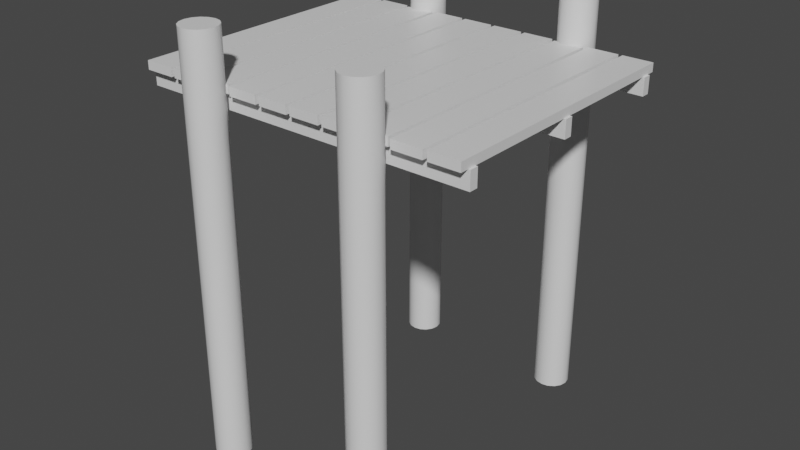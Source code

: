 # Source: Dock.blend  (saved by Blender 2.93.21; exported with 4.5.12 LTS)
import bpy
from mathutils import Matrix  # noqa: F401  (used for matrix-valued properties, if any)

bpy.ops.wm.read_factory_settings(use_empty=True)
scene = bpy.context.scene
scene.name = 'Scene'

# ---- materials (node trees are filled in below, after node groups)
mat_wood = bpy.data.materials.new('Wood')
mat_wood.alpha_threshold = 0.0
mat_wood.use_transparent_shadow = False
mat_wood.line_color = (0.0, 0.0, 0.0, 1.0)

# ---- node groups
ng_auto_smooth = bpy.data.node_groups.new('Auto Smooth', 'GeometryNodeTree')
_s = ng_auto_smooth.interface.new_socket(name='Geometry', in_out='OUTPUT', socket_type='NodeSocketGeometry')
_s = ng_auto_smooth.interface.new_socket(name='Geometry', in_out='INPUT', socket_type='NodeSocketGeometry')
_s = ng_auto_smooth.interface.new_socket(name='Angle', in_out='INPUT', socket_type='NodeSocketFloat')
_s.subtype = 'ANGLE'
_s.min_value = 0.0
_s.max_value = 3.142
ng_auto_smooth.is_modifier = True
_N = ng_auto_smooth.nodes; _L = ng_auto_smooth.links
n0 = _N.new('NodeGroupOutput'); n0.name = 'Group Output'; n0.location = (480, -100)
n1 = _N.new('NodeGroupInput'); n1.name = 'Group Input'; n1.location = (-420, -300)
n2 = _N.new('NodeGroupInput'); n2.name = 'Group Input.001'; n2.location = (-60, -100)
n3 = _N.new('GeometryNodeSetShadeSmooth'); n3.name = 'Set Shade Smooth'; n3.location = (120, -100)
n3.domain = 'EDGE'
n4 = _N.new('GeometryNodeSetShadeSmooth'); n4.name = 'Set Shade Smooth.001'; n4.location = (300, -100)
n5 = _N.new('GeometryNodeInputMeshEdgeAngle'); n5.name = 'Edge Angle'; n5.location = (-420, -220)
n6 = _N.new('GeometryNodeInputEdgeSmooth'); n6.name = 'Is Edge Smooth'; n6.location = (-60, -160)
n7 = _N.new('GeometryNodeInputShadeSmooth'); n7.name = 'Is Face Smooth'; n7.location = (-240, -340)
n8 = _N.new('FunctionNodeBooleanMath'); n8.name = 'Boolean Math'; n8.location = (-60, -220)
n9 = _N.new('FunctionNodeCompare'); n9.name = 'Compare'; n9.location = (-240, -180)
n9.operation = 'LESS_EQUAL'
_L.new(n5.outputs[0], n9.inputs[0])
_L.new(n4.outputs[0], n0.inputs[0])
_L.new(n1.outputs[1], n9.inputs[1])
_L.new(n9.outputs[0], n8.inputs[0])
_L.new(n7.outputs[0], n8.inputs[1])
_L.new(n2.outputs[0], n3.inputs[0])
_L.new(n6.outputs[0], n3.inputs[1])
_L.new(n3.outputs[0], n4.inputs[0])
_L.new(n8.outputs[0], n3.inputs[2])
n0.is_active_output = True

# ---- material node trees
mat_wood.use_nodes = True; mat_wood.node_tree.nodes.clear()
_N = mat_wood.node_tree.nodes; _L = mat_wood.node_tree.links
n0 = _N.new('ShaderNodeOutputMaterial'); n0.name = 'Material Output'; n0.location = (300, 300)
n1 = _N.new('ShaderNodeBsdfPrincipled'); n1.name = 'Principled BSDF'; n1.location = (10, 300)
n1.distribution = 'GGX'
n1.subsurface_method = 'BURLEY'
n1.inputs[2].default_value = 0.4
n1.inputs[3].default_value = 1.45
n1.inputs[27].default_value = (0.0, 0.0, 0.0, 1.0)
n1.inputs[28].default_value = 1.0
_L.new(n1.outputs[0], n0.inputs[0])
n0.is_active_output = True

# ---- world
world_world = bpy.data.worlds.new('World'); scene.world = world_world
world_world.use_nodes = True; world_world.node_tree.nodes.clear()
_N = world_world.node_tree.nodes; _L = world_world.node_tree.links
n0 = _N.new('ShaderNodeOutputWorld'); n0.name = 'World Output'; n0.location = (300, 300)
n1 = _N.new('ShaderNodeBackground'); n1.name = 'Background'; n1.location = (10, 300)
n1.inputs[0].default_value = (0.05088, 0.05088, 0.05088, 1.0)
_L.new(n1.outputs[0], n0.inputs[0])
n0.is_active_output = True
world_world.color = (0.05088, 0.05088, 0.05088)
world_world.use_sun_shadow = False
world_world.sun_shadow_jitter_overblur = 0.0

# ---- meshes
me_cube = bpy.data.meshes.new('Cube')
me_cube.from_pydata([(4.941, 4.0, 1.125), (4.941, 4.0, 0.875), (4.059, 4.0, 1.125), (4.059, 4.0, 0.875), (3.941, 4.0, 1.125), (3.941, 4.0, 0.875), (3.059, 4.0, 1.125), (3.059, 4.0, 0.875), (2.941, 3.923, 1.125), (2.941, 3.923, 0.875), (2.059, 3.923, 1.125), (2.059, 3.923, 0.875), (1.941, 4.0, 1.125), (1.941, 4.0, 0.875), (1.059, 4.0, 1.125), (1.059, 4.0, 0.875), (0.941, 4.0, 1.125), (0.941, 4.0, 0.875), (0.059, 4.0, 1.125), (0.059, 4.0, 0.875), (2.698, 4.769, 2.625), (2.133, 3.923, 2.625), (2.021, 4.091, 2.625), (1.981, 4.29, 2.625), (3.019, 4.29, 2.625), (2.302, 3.81, 2.625), (5.0, 3.5, 0.375), (5.0, 3.5, 0.875), (5.0, 3.75, 0.375), (5.0, 3.75, 0.875), (2.979, 4.488, 2.625), (2.5, 3.771, 2.625), (2.867, 4.656, 2.625), (2.698, 3.81, 2.625), (2.021, 4.488, 2.625), (2.133, 4.656, 2.625), (5.0, 0.125, 0.375), (5.0, 0.125, 0.875), (2.302, 4.769, 1.125), (2.302, 4.769, -9.625), (2.133, 4.656, 1.125), (2.133, 4.656, -9.625), (2.021, 4.488, 1.125), (2.021, 4.488, -9.625), (1.981, 4.29, 1.125), (1.981, 4.29, -9.625), (2.021, 4.091, 1.125), (2.021, 4.091, -9.625), (2.133, 3.923, 1.125), (2.133, 3.923, -9.625), (2.302, 3.81, 1.125), (2.302, 3.81, -9.625), (2.5, 3.771, 1.125), (2.5, 3.771, -9.625), (2.698, 3.81, 1.125), (2.698, 3.81, -9.625), (2.867, 3.923, 1.125), (2.867, 3.923, -9.625), (2.979, 4.091, 1.125), (2.979, 4.091, -9.625), (3.019, 4.29, 1.125), (3.019, 4.29, -9.625), (2.979, 4.488, 1.125), (2.979, 4.488, -9.625), (2.867, 4.656, 1.125), (2.867, 4.656, -9.625), (2.698, 4.769, 1.125), (2.698, 4.769, -9.625), (2.5, 4.808, -9.625), (2.5, 4.808, 1.125), (2.5, 3.771, 0.875), (2.5, 3.771, 1.125), (4.059, 0.0, 0.875), (4.941, 0.0, 1.125), (4.059, 0.0, 1.125), (4.941, 0.0, 0.875), (3.059, 0.0, 0.875), (3.941, 0.0, 1.125), (3.059, 0.0, 1.125), (3.941, 0.0, 0.875), (2.059, 0.0, 0.875), (2.941, 0.0, 1.125), (2.059, 0.0, 1.125), (2.941, 0.0, 0.875), (2.5, 0.0, 0.875), (2.5, 0.0, 1.125), (1.059, 0.0, 0.875), (1.941, 0.0, 1.125), (1.059, 0.0, 1.125), (1.941, 0.0, 0.875), (0.059, 0.0, 0.875), (0.941, 0.0, 1.125), (0.059, 0.0, 1.125), (0.941, 0.0, 0.875), (0.0, 3.75, 0.375), (0.0, 3.75, 0.875), (0.0, 3.5, 0.375), (0.0, 3.5, 0.875), (0.0, 0.125, 0.375), (0.0, 0.125, 0.875), (2.302, 4.769, 2.625), (2.5, 4.808, 2.625), (2.979, 4.091, 2.625), (2.867, 3.923, 2.625), (5.0, 0.0, 0.375), (5.0, 0.0, 0.875), (0.0, 0.0, 0.875), (0.0, 0.0, 0.375), (2.698, 3.81, 1.125), (2.698, 3.81, 0.875), (2.698, 0.0, 1.125), (2.698, 0.0, 0.875), (2.302, 3.81, 0.875), (2.302, 3.81, 1.125), (2.302, 0.0, 0.875), (2.302, 0.0, 1.125), (2.133, 3.923, 0.875), (2.133, 0.0, 0.875), (2.133, 3.923, 1.125), (2.133, 0.0, 1.125), (2.867, 3.923, 1.125), (2.867, 0.0, 1.125), (2.867, 3.923, 0.875), (2.867, 0.0, 0.875)], [], [(72, 74, 2, 3), (3, 2, 0, 1), (76, 78, 6, 7), (7, 6, 4, 5), (80, 82, 10, 11), (122, 120, 8, 9), (86, 88, 14, 15), (15, 14, 12, 13), (90, 92, 18, 19), (19, 18, 16, 17), (56, 58, 102, 103), (94, 95, 29, 28), (28, 29, 27, 26), (94, 28, 26, 96), (62, 64, 32, 30), (42, 44, 23, 34), (98, 99, 37, 36), (64, 66, 20, 32), (52, 54, 33, 31), (66, 69, 101, 20), (60, 62, 30, 24), (41, 40, 38, 39), (68, 69, 66, 67), (67, 66, 64, 65), (39, 38, 69, 68), (65, 64, 62, 63), (68, 67, 65, 63, 61, 59, 57, 55, 53, 51, 49, 47, 45, 43, 41, 39), (63, 62, 60, 61), (61, 60, 58, 59), (59, 58, 56, 57), (57, 56, 54, 55), (55, 54, 52, 53), (53, 52, 50, 51), (51, 50, 48, 49), (49, 48, 46, 47), (47, 46, 44, 45), (45, 44, 42, 43), (43, 42, 40, 41), (54, 56, 103, 33), (112, 113, 71, 70), (1, 0, 73, 75), (3, 1, 75, 72), (0, 2, 74, 73), (5, 4, 77, 79), (7, 5, 79, 76), (4, 6, 78, 77), (108, 71, 85, 110), (112, 70, 84, 114), (9, 8, 81, 83), (122, 9, 83, 123), (118, 10, 82, 119), (13, 12, 87, 89), (15, 13, 89, 86), (12, 14, 88, 87), (17, 16, 91, 93), (19, 17, 93, 90), (16, 18, 92, 91), (29, 95, 97, 27), (46, 48, 21, 22), (26, 27, 97, 96), (50, 52, 31, 25), (38, 40, 35, 100), (69, 38, 100, 101), (20, 101, 100, 35, 34, 23, 22, 21, 25, 31, 33, 103, 102, 24, 30, 32), (58, 60, 24, 102), (40, 42, 34, 35), (37, 99, 106, 105), (48, 50, 25, 21), (98, 36, 104, 107), (36, 37, 105, 104), (44, 46, 22, 23), (70, 109, 111, 84), (120, 108, 110, 121), (70, 71, 108, 109), (71, 113, 115, 85), (116, 112, 114, 117), (116, 118, 113, 112), (11, 10, 118, 116), (11, 116, 117, 80), (113, 118, 119, 115), (8, 120, 121, 81), (109, 122, 123, 111), (109, 108, 120, 122)])
me_cube.polygons.foreach_set('use_smooth', [True] * 83)
_uv = me_cube.uv_layers.new(name='UVMap')
_uv.uv.foreach_set('vector', [0.375, 0.125, 0.625, 0.125, 0.625, 0.25, 0.375, 0.25, 0.375, 0.25, 0.625, 0.25, 0.625, 0.5, 0.375, 0.5, 0.375, 0.125, 0.625, 0.125, 0.625, 0.25, 0.375, 0.25, 0.375, 0.25, 0.625, 0.25, 0.625, 0.5, 0.375, 0.5, 0.375, 0.125, 0.625, 0.125, 0.625, 0.25, 0.375, 0.25, 0.375, 0.479, 0.625, 0.479, 0.625, 0.5, 0.375, 0.5, 0.375, 0.125, 0.625, 0.125, 0.625, 0.25, 0.375, 0.25, 0.375, 0.25, 0.625, 0.25, 0.625, 0.5, 0.375, 0.5, 0.375, 0.125, 0.625, 0.125, 0.625, 0.25, 0.375, 0.25, 0.375, 0.25, 0.625, 0.25, 0.625, 0.5, 0.375, 0.5, 0.625, 1.0, 0.6875, 1.0, 0.6875, 1.0, 0.625, 1.0, 0.375, 0.375, 0.625, 0.375, 0.625, 0.5, 0.375, 0.5, 0.375, 0.5, 0.625, 0.5, 0.625, 0.75, 0.375, 0.75, 0.25, 0.5, 0.375, 0.5, 0.375, 0.75, 0.25, 0.75, 0.8125, 1.0, 0.875, 1.0, 0.875, 1.0, 0.8125, 1.0, 0.1875, 1.0, 0.25, 1.0, 0.25, 1.0, 0.1875, 1.0, 0.375, 0.375, 0.625, 0.375, 0.625, 0.5, 0.375, 0.5, 0.875, 1.0, 0.9375, 1.0, 0.9375, 1.0, 0.875, 1.0, 0.5, 1.0, 0.5625, 1.0, 0.5625, 1.0, 0.5, 1.0, 0.9375, 1.0, 1.0, 1.0, 1.0, 1.0, 0.9375, 1.0, 0.75, 1.0, 0.8125, 1.0, 0.8125, 1.0, 0.75, 1.0, 0.125, 0.5, 0.125, 1.0, 0.0625, 1.0, 0.0625, 0.5, 1.0, 0.5, 1.0, 1.0, 0.9375, 1.0, 0.9375, 0.5, 0.9375, 0.5, 0.9375, 1.0, 0.875, 1.0, 0.875, 0.5, 0.0625, 0.5, 0.0625, 1.0, 0.0, 1.0, 0.0, 0.5, 0.875, 0.5, 0.875, 1.0, 0.8125, 1.0, 0.8125, 0.5, 0.75, 0.49, 0.8418, 0.4717, 0.9197, 0.4197, 0.9717, 0.3418, 0.99, 0.25, 0.9717, 0.1582, 0.9197, 0.08029, 0.8418, 0.02827, 0.75, 0.01, 0.6582, 0.02827, 0.5803, 0.08029, 0.5283, 0.1582, 0.51, 0.25, 0.5283, 0.3418, 0.5803, 0.4197, 0.6582, 0.4717, 0.8125, 0.5, 0.8125, 1.0, 0.75, 1.0, 0.75, 0.5, 0.75, 0.5, 0.75, 1.0, 0.6875, 1.0, 0.6875, 0.5, 0.6875, 0.5, 0.6875, 1.0, 0.625, 1.0, 0.625, 0.5, 0.625, 0.5, 0.625, 1.0, 0.5625, 1.0, 0.5625, 0.5, 0.5625, 0.5, 0.5625, 1.0, 0.5, 1.0, 0.5, 0.5, 0.5, 0.5, 0.5, 1.0, 0.4375, 1.0, 0.4375, 0.5, 0.4375, 0.5, 0.4375, 1.0, 0.375, 1.0, 0.375, 0.5, 0.375, 0.5, 0.375, 1.0, 0.3125, 1.0, 0.3125, 0.5, 0.3125, 0.5, 0.3125, 1.0, 0.25, 1.0, 0.25, 0.5, 0.25, 0.5, 0.25, 1.0, 0.1875, 1.0, 0.1875, 0.5, 0.1875, 0.5, 0.1875, 1.0, 0.125, 1.0, 0.125, 0.5, 0.5625, 1.0, 0.625, 1.0, 0.625, 1.0, 0.5625, 1.0, 0.375, 0.3125, 0.625, 0.3125, 0.625, 0.375, 0.375, 0.375, 0.375, 0.5, 0.625, 0.5, 0.625, 0.625, 0.375, 0.625, 0.125, 0.5, 0.375, 0.5, 0.375, 0.625, 0.125, 0.625, 0.625, 0.5, 0.875, 0.5, 0.875, 0.625, 0.625, 0.625, 0.375, 0.5, 0.625, 0.5, 0.625, 0.625, 0.375, 0.625, 0.125, 0.5, 0.375, 0.5, 0.375, 0.625, 0.125, 0.625, 0.625, 0.5, 0.875, 0.5, 0.875, 0.625, 0.625, 0.625, 0.6875, 0.5, 0.75, 0.5, 0.75, 0.625, 0.6875, 0.625, 0.1875, 0.5, 0.25, 0.5, 0.25, 0.625, 0.1875, 0.625, 0.375, 0.5, 0.625, 0.5, 0.625, 0.625, 0.375, 0.625, 0.354, 0.5, 0.375, 0.5, 0.375, 0.625, 0.354, 0.625, 0.854, 0.5, 0.875, 0.5, 0.875, 0.625, 0.854, 0.625, 0.375, 0.5, 0.625, 0.5, 0.625, 0.625, 0.375, 0.625, 0.125, 0.5, 0.375, 0.5, 0.375, 0.625, 0.125, 0.625, 0.625, 0.5, 0.875, 0.5, 0.875, 0.625, 0.625, 0.625, 0.375, 0.5, 0.625, 0.5, 0.625, 0.625, 0.375, 0.625, 0.125, 0.5, 0.375, 0.5, 0.375, 0.625, 0.125, 0.625, 0.625, 0.5, 0.875, 0.5, 0.875, 0.625, 0.625, 0.625, 0.625, 0.5, 0.75, 0.5, 0.75, 0.75, 0.625, 0.75, 0.3125, 1.0, 0.375, 1.0, 0.375, 1.0, 0.3125, 1.0, 0.375, 0.75, 0.625, 0.75, 0.625, 0.875, 0.375, 0.875, 0.4375, 1.0, 0.5, 1.0, 0.5, 1.0, 0.4375, 1.0, 0.0625, 1.0, 0.125, 1.0, 0.125, 1.0, 0.0625, 1.0, 0.0, 1.0, 0.0625, 1.0, 0.0625, 1.0, 0.0, 1.0, 0.3418, 0.4717, 0.25, 0.49, 0.1582, 0.4717, 0.08029, 0.4197, 0.02827, 0.3418, 0.01, 0.25, 0.02827, 0.1582, 0.08029, 0.08029, 0.1582, 0.02827, 0.25, 0.01, 0.3418, 0.02827, 0.4197, 0.08029, 0.4717, 0.1582, 0.49, 0.25, 0.4717, 0.3418, 0.4197, 0.4197, 0.6875, 1.0, 0.75, 1.0, 0.75, 1.0, 0.6875, 1.0, 0.125, 1.0, 0.1875, 1.0, 0.1875, 1.0, 0.125, 1.0, 0.625, 0.5, 0.75, 0.5, 0.75, 0.625, 0.625, 0.625, 0.375, 1.0, 0.4375, 1.0, 0.4375, 1.0, 0.375, 1.0, 0.25, 0.5, 0.375, 0.5, 0.375, 0.625, 0.25, 0.625, 0.375, 0.5, 0.625, 0.5, 0.625, 0.625, 0.375, 0.625, 0.25, 1.0, 0.3125, 1.0, 0.3125, 1.0, 0.25, 1.0, 0.25, 0.5, 0.3125, 0.5, 0.3125, 0.625, 0.25, 0.625, 0.646, 0.5, 0.6875, 0.5, 0.6875, 0.625, 0.646, 0.625, 0.375, 0.375, 0.625, 0.375, 0.625, 0.4375, 0.375, 0.4375, 0.75, 0.5, 0.8125, 0.5, 0.8125, 0.625, 0.75, 0.625, 0.146, 0.5, 0.1875, 0.5, 0.1875, 0.625, 0.146, 0.625, 0.375, 0.271, 0.625, 0.271, 0.625, 0.3125, 0.375, 0.3125, 0.375, 0.25, 0.625, 0.25, 0.625, 0.271, 0.375, 0.271, 0.125, 0.5, 0.146, 0.5, 0.146, 0.625, 0.125, 0.625, 0.8125, 0.5, 0.854, 0.5, 0.854, 0.625, 0.8125, 0.625, 0.625, 0.5, 0.646, 0.5, 0.646, 0.625, 0.625, 0.625, 0.3125, 0.5, 0.354, 0.5, 0.354, 0.625, 0.3125, 0.625, 0.375, 0.4375, 0.625, 0.4375, 0.625, 0.479, 0.375, 0.479])
me_cube.materials.append(mat_wood)
me_cube.use_remesh_preserve_volume = False
me_cube.use_remesh_preserve_attributes = False
me_cube.use_mirror_vertex_groups = False
me_cube.update()

# ---- objects
ob_cube = bpy.data.objects.new('Cube', me_cube)

# ---- transforms, parenting, visibility, modifiers, constraints
ob_cube.location = (0.0, 0.0, 0.0)
ob_cube.lock_rotations_4d = False
ob_cube.empty_display_type = 'ARROWS'
ob_cube.lineart.crease_threshold = 0.0
_m = ob_cube.modifiers.new('Mirror', 'MIRROR')
_m.use_axis = (True, True, False)
_m = ob_cube.modifiers.new('Auto Smooth', 'NODES')
_m.node_group = ng_auto_smooth
_gi = [s.identifier for s in ng_auto_smooth.interface.items_tree if s.item_type == 'SOCKET' and s.in_out == 'INPUT']
_m[_gi[1]] = 0.5236  # Angle

# ---- collection membership
scene.collection.objects.link(ob_cube)

# ---- scene / render settings (as saved in the file)
scene.frame_start = 1; scene.frame_end = 250; scene.frame_set(1)
scene.render.engine = 'BLENDER_EEVEE_NEXT'
scene.cycles.use_denoising = False
scene.cycles.samples = 128
scene.cycles.sampling_pattern = 'TABULATED_SOBOL'
scene.cycles.use_adaptive_sampling = False
scene.cycles.use_light_tree = False
scene.view_settings.view_transform = 'Filmic'
bpy.context.view_layer.update()

# ---- added for rendering (the .blend has no active camera and no usable light): camera, sun
cam_auto = bpy.data.cameras.new('AutoCamera')
cam_auto.lens = 50.0
cam_auto.sensor_width = 36.0
cam_auto.clip_end = 1000.0
ob_auto_camera = bpy.data.objects.new('AutoCamera', cam_auto)
scene.collection.objects.link(ob_auto_camera)
ob_auto_camera.location = (17.1238, -20.5486, 10.1991)
ob_auto_camera.rotation_euler = (1.09748, -7.21219e-08, 0.694738)
scene.camera = ob_auto_camera
light_auto_sun = bpy.data.lights.new('AutoSun', 'SUN')
light_auto_sun.energy = 3.0
light_auto_sun.angle = 0.0523599
ob_auto_sun = bpy.data.objects.new('AutoSun', light_auto_sun)
scene.collection.objects.link(ob_auto_sun)
ob_auto_sun.rotation_euler = (0.872665, 0.174533, 0.523599)
bpy.context.view_layer.update()
